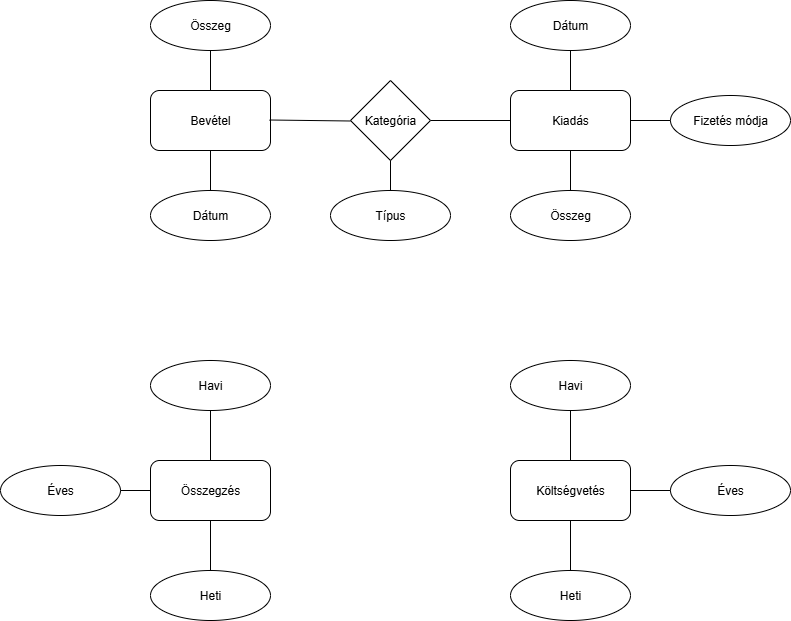

The diagram above was exported from draw.io. Its source (the exported page's mxGraphModel, read from the mxfile embedded in the PNG):
<mxGraphModel dx="1426" dy="777" grid="1" gridSize="10" guides="1" tooltips="1" connect="1" arrows="1" fold="1" page="1" pageScale="1" pageWidth="827" pageHeight="1169" math="0" shadow="0">
  <root>
    <mxCell id="0" />
    <mxCell id="1" parent="0" />
    <mxCell id="2iEQGV1A9ANhY6ZiHEnI-1" value="Bevétel" style="rounded=1;whiteSpace=wrap;html=1;" vertex="1" parent="1">
      <mxGeometry x="160" y="120" width="120" height="60" as="geometry" />
    </mxCell>
    <mxCell id="2iEQGV1A9ANhY6ZiHEnI-2" value="Kiadás" style="rounded=1;whiteSpace=wrap;html=1;" vertex="1" parent="1">
      <mxGeometry x="520" y="120" width="120" height="60" as="geometry" />
    </mxCell>
    <mxCell id="2iEQGV1A9ANhY6ZiHEnI-3" value="Összegzés" style="rounded=1;whiteSpace=wrap;html=1;" vertex="1" parent="1">
      <mxGeometry x="160" y="490" width="120" height="60" as="geometry" />
    </mxCell>
    <mxCell id="2iEQGV1A9ANhY6ZiHEnI-4" value="Költségvetés" style="rounded=1;whiteSpace=wrap;html=1;" vertex="1" parent="1">
      <mxGeometry x="520" y="490" width="120" height="60" as="geometry" />
    </mxCell>
    <mxCell id="2iEQGV1A9ANhY6ZiHEnI-5" value="Dátum" style="ellipse;whiteSpace=wrap;html=1;" vertex="1" parent="1">
      <mxGeometry x="160" y="220" width="120" height="50" as="geometry" />
    </mxCell>
    <mxCell id="2iEQGV1A9ANhY6ZiHEnI-6" value="Összeg" style="ellipse;whiteSpace=wrap;html=1;" vertex="1" parent="1">
      <mxGeometry x="160" y="30" width="120" height="50" as="geometry" />
    </mxCell>
    <mxCell id="2iEQGV1A9ANhY6ZiHEnI-9" value="" style="endArrow=none;html=1;rounded=0;entryX=0.5;entryY=1;entryDx=0;entryDy=0;exitX=0.5;exitY=0;exitDx=0;exitDy=0;" edge="1" parent="1" source="2iEQGV1A9ANhY6ZiHEnI-1" target="2iEQGV1A9ANhY6ZiHEnI-6">
      <mxGeometry width="50" height="50" relative="1" as="geometry">
        <mxPoint x="210" y="120" as="sourcePoint" />
        <mxPoint x="260" y="70" as="targetPoint" />
      </mxGeometry>
    </mxCell>
    <mxCell id="2iEQGV1A9ANhY6ZiHEnI-10" value="" style="endArrow=none;html=1;rounded=0;entryX=0.5;entryY=1;entryDx=0;entryDy=0;" edge="1" parent="1" target="2iEQGV1A9ANhY6ZiHEnI-1">
      <mxGeometry width="50" height="50" relative="1" as="geometry">
        <mxPoint x="220" y="220" as="sourcePoint" />
        <mxPoint x="270" y="170" as="targetPoint" />
      </mxGeometry>
    </mxCell>
    <mxCell id="2iEQGV1A9ANhY6ZiHEnI-11" value="Fizetés módja" style="ellipse;whiteSpace=wrap;html=1;" vertex="1" parent="1">
      <mxGeometry x="680" y="125" width="120" height="50" as="geometry" />
    </mxCell>
    <mxCell id="2iEQGV1A9ANhY6ZiHEnI-12" value="Dátum" style="ellipse;whiteSpace=wrap;html=1;" vertex="1" parent="1">
      <mxGeometry x="520" y="30" width="120" height="50" as="geometry" />
    </mxCell>
    <mxCell id="2iEQGV1A9ANhY6ZiHEnI-13" value="Összeg" style="ellipse;whiteSpace=wrap;html=1;" vertex="1" parent="1">
      <mxGeometry x="520" y="220" width="120" height="50" as="geometry" />
    </mxCell>
    <mxCell id="2iEQGV1A9ANhY6ZiHEnI-14" value="" style="endArrow=none;html=1;rounded=0;entryX=0.5;entryY=1;entryDx=0;entryDy=0;exitX=0.5;exitY=0;exitDx=0;exitDy=0;" edge="1" parent="1" source="2iEQGV1A9ANhY6ZiHEnI-2" target="2iEQGV1A9ANhY6ZiHEnI-12">
      <mxGeometry width="50" height="50" relative="1" as="geometry">
        <mxPoint x="570" y="120" as="sourcePoint" />
        <mxPoint x="620" y="70" as="targetPoint" />
      </mxGeometry>
    </mxCell>
    <mxCell id="2iEQGV1A9ANhY6ZiHEnI-15" value="" style="endArrow=none;html=1;rounded=0;entryX=0.5;entryY=1;entryDx=0;entryDy=0;exitX=0.5;exitY=0;exitDx=0;exitDy=0;" edge="1" parent="1" source="2iEQGV1A9ANhY6ZiHEnI-13" target="2iEQGV1A9ANhY6ZiHEnI-2">
      <mxGeometry width="50" height="50" relative="1" as="geometry">
        <mxPoint x="570" y="220" as="sourcePoint" />
        <mxPoint x="620" y="170" as="targetPoint" />
      </mxGeometry>
    </mxCell>
    <mxCell id="2iEQGV1A9ANhY6ZiHEnI-16" value="" style="endArrow=none;html=1;rounded=0;entryX=0;entryY=0.5;entryDx=0;entryDy=0;" edge="1" parent="1" target="2iEQGV1A9ANhY6ZiHEnI-11">
      <mxGeometry width="50" height="50" relative="1" as="geometry">
        <mxPoint x="640" y="150" as="sourcePoint" />
        <mxPoint x="670" y="150" as="targetPoint" />
      </mxGeometry>
    </mxCell>
    <mxCell id="2iEQGV1A9ANhY6ZiHEnI-18" value="Éves" style="ellipse;whiteSpace=wrap;html=1;" vertex="1" parent="1">
      <mxGeometry x="680" y="495" width="120" height="50" as="geometry" />
    </mxCell>
    <mxCell id="2iEQGV1A9ANhY6ZiHEnI-19" value="Heti" style="ellipse;whiteSpace=wrap;html=1;" vertex="1" parent="1">
      <mxGeometry x="520" y="600" width="120" height="50" as="geometry" />
    </mxCell>
    <mxCell id="2iEQGV1A9ANhY6ZiHEnI-20" value="Havi" style="ellipse;whiteSpace=wrap;html=1;" vertex="1" parent="1">
      <mxGeometry x="520" y="390" width="120" height="50" as="geometry" />
    </mxCell>
    <mxCell id="2iEQGV1A9ANhY6ZiHEnI-21" value="Éves" style="ellipse;whiteSpace=wrap;html=1;" vertex="1" parent="1">
      <mxGeometry x="10" y="495" width="120" height="50" as="geometry" />
    </mxCell>
    <mxCell id="2iEQGV1A9ANhY6ZiHEnI-22" value="Heti" style="ellipse;whiteSpace=wrap;html=1;" vertex="1" parent="1">
      <mxGeometry x="160" y="600" width="120" height="50" as="geometry" />
    </mxCell>
    <mxCell id="2iEQGV1A9ANhY6ZiHEnI-23" value="Havi" style="ellipse;whiteSpace=wrap;html=1;" vertex="1" parent="1">
      <mxGeometry x="160" y="390" width="120" height="50" as="geometry" />
    </mxCell>
    <mxCell id="2iEQGV1A9ANhY6ZiHEnI-24" value="" style="endArrow=none;html=1;rounded=0;exitX=0.992;exitY=0.65;exitDx=0;exitDy=0;exitPerimeter=0;" edge="1" parent="1">
      <mxGeometry width="50" height="50" relative="1" as="geometry">
        <mxPoint x="279.03999999999996" y="149.5" as="sourcePoint" />
        <mxPoint x="360" y="150.5" as="targetPoint" />
      </mxGeometry>
    </mxCell>
    <mxCell id="2iEQGV1A9ANhY6ZiHEnI-25" value="" style="endArrow=none;html=1;rounded=0;entryX=0;entryY=0.5;entryDx=0;entryDy=0;exitX=1;exitY=0.5;exitDx=0;exitDy=0;" edge="1" parent="1" source="2iEQGV1A9ANhY6ZiHEnI-32" target="2iEQGV1A9ANhY6ZiHEnI-2">
      <mxGeometry width="50" height="50" relative="1" as="geometry">
        <mxPoint x="440" y="160" as="sourcePoint" />
        <mxPoint x="490" y="110" as="targetPoint" />
      </mxGeometry>
    </mxCell>
    <mxCell id="2iEQGV1A9ANhY6ZiHEnI-26" value="" style="endArrow=none;html=1;rounded=0;entryX=0;entryY=0.5;entryDx=0;entryDy=0;" edge="1" parent="1" target="2iEQGV1A9ANhY6ZiHEnI-18">
      <mxGeometry width="50" height="50" relative="1" as="geometry">
        <mxPoint x="640" y="520" as="sourcePoint" />
        <mxPoint x="690" y="470" as="targetPoint" />
      </mxGeometry>
    </mxCell>
    <mxCell id="2iEQGV1A9ANhY6ZiHEnI-27" value="" style="endArrow=none;html=1;rounded=0;entryX=0.5;entryY=1;entryDx=0;entryDy=0;" edge="1" parent="1" target="2iEQGV1A9ANhY6ZiHEnI-4">
      <mxGeometry width="50" height="50" relative="1" as="geometry">
        <mxPoint x="580" y="600" as="sourcePoint" />
        <mxPoint x="630" y="550" as="targetPoint" />
      </mxGeometry>
    </mxCell>
    <mxCell id="2iEQGV1A9ANhY6ZiHEnI-28" value="" style="endArrow=none;html=1;rounded=0;entryX=0.5;entryY=1;entryDx=0;entryDy=0;" edge="1" parent="1" target="2iEQGV1A9ANhY6ZiHEnI-20">
      <mxGeometry width="50" height="50" relative="1" as="geometry">
        <mxPoint x="580" y="490" as="sourcePoint" />
        <mxPoint x="630" y="440" as="targetPoint" />
      </mxGeometry>
    </mxCell>
    <mxCell id="2iEQGV1A9ANhY6ZiHEnI-29" value="" style="endArrow=none;html=1;rounded=0;entryX=0;entryY=0.5;entryDx=0;entryDy=0;" edge="1" parent="1" target="2iEQGV1A9ANhY6ZiHEnI-3">
      <mxGeometry width="50" height="50" relative="1" as="geometry">
        <mxPoint x="130" y="520" as="sourcePoint" />
        <mxPoint x="180" y="470" as="targetPoint" />
      </mxGeometry>
    </mxCell>
    <mxCell id="2iEQGV1A9ANhY6ZiHEnI-30" value="" style="endArrow=none;html=1;rounded=0;entryX=0.5;entryY=1;entryDx=0;entryDy=0;exitX=0.5;exitY=0;exitDx=0;exitDy=0;" edge="1" parent="1" source="2iEQGV1A9ANhY6ZiHEnI-22" target="2iEQGV1A9ANhY6ZiHEnI-3">
      <mxGeometry width="50" height="50" relative="1" as="geometry">
        <mxPoint x="210" y="600" as="sourcePoint" />
        <mxPoint x="260" y="550" as="targetPoint" />
      </mxGeometry>
    </mxCell>
    <mxCell id="2iEQGV1A9ANhY6ZiHEnI-31" value="" style="endArrow=none;html=1;rounded=0;entryX=0.5;entryY=1;entryDx=0;entryDy=0;exitX=0.5;exitY=0;exitDx=0;exitDy=0;exitPerimeter=0;" edge="1" parent="1" source="2iEQGV1A9ANhY6ZiHEnI-3" target="2iEQGV1A9ANhY6ZiHEnI-23">
      <mxGeometry width="50" height="50" relative="1" as="geometry">
        <mxPoint x="210" y="490" as="sourcePoint" />
        <mxPoint x="260" y="440" as="targetPoint" />
      </mxGeometry>
    </mxCell>
    <mxCell id="2iEQGV1A9ANhY6ZiHEnI-32" value="Kategória" style="rhombus;whiteSpace=wrap;html=1;" vertex="1" parent="1">
      <mxGeometry x="360" y="110" width="80" height="80" as="geometry" />
    </mxCell>
    <mxCell id="2iEQGV1A9ANhY6ZiHEnI-33" value="Típus" style="ellipse;whiteSpace=wrap;html=1;" vertex="1" parent="1">
      <mxGeometry x="340" y="220" width="120" height="50" as="geometry" />
    </mxCell>
    <mxCell id="2iEQGV1A9ANhY6ZiHEnI-34" value="" style="endArrow=none;html=1;rounded=0;entryX=0.5;entryY=1;entryDx=0;entryDy=0;" edge="1" parent="1" target="2iEQGV1A9ANhY6ZiHEnI-32">
      <mxGeometry width="50" height="50" relative="1" as="geometry">
        <mxPoint x="400" y="220" as="sourcePoint" />
        <mxPoint x="450" y="170" as="targetPoint" />
      </mxGeometry>
    </mxCell>
  </root>
</mxGraphModel>